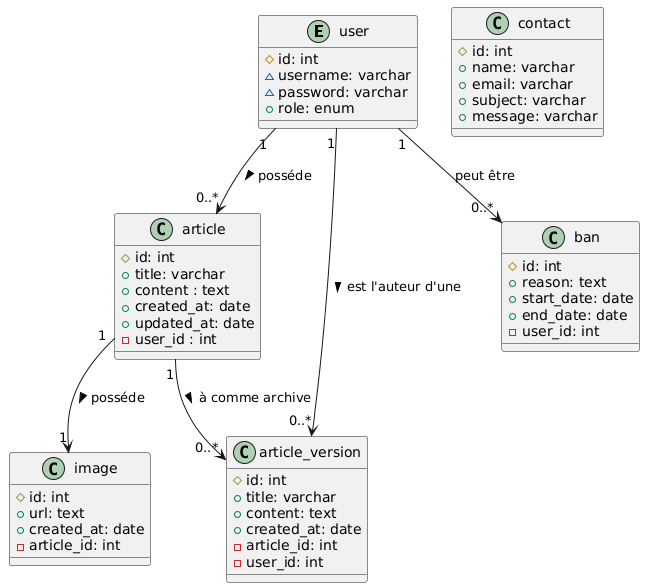

The diagram above was rendered by PlantUML. Its source (embedded in the PNG):
@startuml
entity user {
#id: int
~username: varchar
~password: varchar
+role: enum
}

class article {
#id: int
+title: varchar
+content : text
+created_at: date
+updated_at: date
-user_id : int
}

class article_version {
#id: int
+title: varchar
+content: text
+created_at: date
-article_id: int
-user_id: int
}

class image {
#id: int
+url: text
+created_at: date
-article_id: int
}

class ban {
#id: int
+reason: text
+start_date: date
+end_date: date
-user_id: int
}


class contact {
#id: int
+name: varchar
+email: varchar
+subject: varchar
+message: varchar
}

user "1" --> "0..*" article : posséde >
user "1" --> "0..*" article_version : est l'auteur d'une >
article "1" --> "0..*" article_version : à comme archive > 
user "1" --> "0..*" ban : peut être
article "1" --> "1" image : posséde >
@enduml